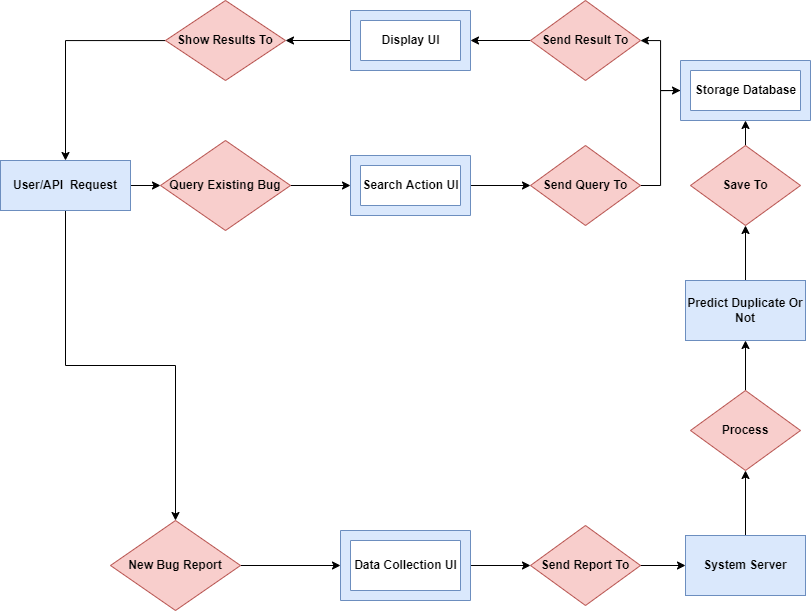

The diagram above was exported from draw.io. Its source (the exported page's mxGraphModel, read from the mxfile embedded in the PNG):
<mxGraphModel dx="1157" dy="537" grid="1" gridSize="10" guides="1" tooltips="1" connect="1" arrows="1" fold="1" page="1" pageScale="1" pageWidth="850" pageHeight="1100" math="0" shadow="0">
  <root>
    <mxCell id="0" />
    <mxCell id="1" parent="0" />
    <mxCell id="oV1JlBBN5VW-9D-Hq-Tw-40" value="" style="edgeStyle=orthogonalEdgeStyle;rounded=0;orthogonalLoop=1;jettySize=auto;html=1;fontFamily=Helvetica;" edge="1" parent="1" source="oV1JlBBN5VW-9D-Hq-Tw-1" target="oV1JlBBN5VW-9D-Hq-Tw-4">
      <mxGeometry relative="1" as="geometry" />
    </mxCell>
    <mxCell id="oV1JlBBN5VW-9D-Hq-Tw-49" style="edgeStyle=orthogonalEdgeStyle;rounded=0;orthogonalLoop=1;jettySize=auto;html=1;entryX=0.5;entryY=0;entryDx=0;entryDy=0;fontFamily=Helvetica;" edge="1" parent="1" source="oV1JlBBN5VW-9D-Hq-Tw-1" target="oV1JlBBN5VW-9D-Hq-Tw-3">
      <mxGeometry relative="1" as="geometry" />
    </mxCell>
    <mxCell id="oV1JlBBN5VW-9D-Hq-Tw-1" value="&lt;b&gt;User/API&amp;nbsp; Request&lt;/b&gt;" style="rounded=0;whiteSpace=wrap;html=1;fillColor=#dae8fc;strokeColor=#6c8ebf;labelBackgroundColor=none;" vertex="1" parent="1">
      <mxGeometry x="10" y="200" width="130" height="50" as="geometry" />
    </mxCell>
    <mxCell id="oV1JlBBN5VW-9D-Hq-Tw-13" style="edgeStyle=orthogonalEdgeStyle;rounded=0;orthogonalLoop=1;jettySize=auto;html=1;entryX=0.5;entryY=0;entryDx=0;entryDy=0;" edge="1" parent="1" source="oV1JlBBN5VW-9D-Hq-Tw-2" target="oV1JlBBN5VW-9D-Hq-Tw-1">
      <mxGeometry relative="1" as="geometry">
        <mxPoint x="190" y="80" as="targetPoint" />
      </mxGeometry>
    </mxCell>
    <mxCell id="oV1JlBBN5VW-9D-Hq-Tw-2" value="&lt;b&gt;Show Results To&lt;/b&gt;" style="rhombus;whiteSpace=wrap;html=1;fillColor=#f8cecc;strokeColor=#b85450;" vertex="1" parent="1">
      <mxGeometry x="175" y="40" width="120" height="80" as="geometry" />
    </mxCell>
    <mxCell id="oV1JlBBN5VW-9D-Hq-Tw-37" value="" style="edgeStyle=orthogonalEdgeStyle;rounded=0;orthogonalLoop=1;jettySize=auto;html=1;fontFamily=Helvetica;" edge="1" parent="1" source="oV1JlBBN5VW-9D-Hq-Tw-3" target="oV1JlBBN5VW-9D-Hq-Tw-30">
      <mxGeometry relative="1" as="geometry" />
    </mxCell>
    <mxCell id="oV1JlBBN5VW-9D-Hq-Tw-3" value="&lt;b&gt;New Bug Report&lt;/b&gt;" style="rhombus;whiteSpace=wrap;html=1;fillColor=#f8cecc;strokeColor=#b85450;" vertex="1" parent="1">
      <mxGeometry x="120" y="560" width="130" height="90" as="geometry" />
    </mxCell>
    <mxCell id="oV1JlBBN5VW-9D-Hq-Tw-41" value="" style="edgeStyle=orthogonalEdgeStyle;rounded=0;orthogonalLoop=1;jettySize=auto;html=1;fontFamily=Helvetica;" edge="1" parent="1" source="oV1JlBBN5VW-9D-Hq-Tw-4" target="oV1JlBBN5VW-9D-Hq-Tw-21">
      <mxGeometry relative="1" as="geometry" />
    </mxCell>
    <mxCell id="oV1JlBBN5VW-9D-Hq-Tw-4" value="&lt;b&gt;Query Existing Bug&lt;/b&gt;" style="rhombus;whiteSpace=wrap;html=1;fillColor=#f8cecc;strokeColor=#b85450;" vertex="1" parent="1">
      <mxGeometry x="170" y="180" width="130" height="90" as="geometry" />
    </mxCell>
    <mxCell id="oV1JlBBN5VW-9D-Hq-Tw-12" value="" style="edgeStyle=orthogonalEdgeStyle;rounded=0;orthogonalLoop=1;jettySize=auto;html=1;" edge="1" parent="1" source="oV1JlBBN5VW-9D-Hq-Tw-7" target="oV1JlBBN5VW-9D-Hq-Tw-2">
      <mxGeometry relative="1" as="geometry" />
    </mxCell>
    <mxCell id="oV1JlBBN5VW-9D-Hq-Tw-7" value="&lt;b&gt;Display UI&lt;/b&gt;" style="verticalLabelPosition=middle;verticalAlign=middle;html=1;shape=mxgraph.basic.frame;dx=10;horizontal=1;align=center;labelPosition=center;labelBackgroundColor=99CCFF;fillColor=#dae8fc;strokeColor=#6c8ebf;" vertex="1" parent="1">
      <mxGeometry x="360" y="50" width="120" height="60" as="geometry" />
    </mxCell>
    <mxCell id="oV1JlBBN5VW-9D-Hq-Tw-19" value="" style="edgeStyle=orthogonalEdgeStyle;rounded=0;orthogonalLoop=1;jettySize=auto;html=1;fontFamily=Helvetica;" edge="1" parent="1" source="oV1JlBBN5VW-9D-Hq-Tw-18" target="oV1JlBBN5VW-9D-Hq-Tw-7">
      <mxGeometry relative="1" as="geometry" />
    </mxCell>
    <mxCell id="oV1JlBBN5VW-9D-Hq-Tw-18" value="&lt;b&gt;Send Result To&lt;/b&gt;" style="rhombus;whiteSpace=wrap;html=1;labelBackgroundColor=none;fontFamily=Helvetica;fillColor=#f8cecc;strokeColor=#b85450;" vertex="1" parent="1">
      <mxGeometry x="540" y="40" width="110" height="80" as="geometry" />
    </mxCell>
    <mxCell id="oV1JlBBN5VW-9D-Hq-Tw-45" value="" style="edgeStyle=orthogonalEdgeStyle;rounded=0;orthogonalLoop=1;jettySize=auto;html=1;fontFamily=Helvetica;" edge="1" parent="1" source="oV1JlBBN5VW-9D-Hq-Tw-20" target="oV1JlBBN5VW-9D-Hq-Tw-18">
      <mxGeometry relative="1" as="geometry" />
    </mxCell>
    <mxCell id="oV1JlBBN5VW-9D-Hq-Tw-20" value="&lt;b&gt;Storage Database&lt;/b&gt;" style="verticalLabelPosition=middle;verticalAlign=middle;html=1;shape=mxgraph.basic.frame;dx=10;labelBackgroundColor=none;fontFamily=Helvetica;fillColor=#dae8fc;strokeColor=#6c8ebf;labelPosition=center;align=center;" vertex="1" parent="1">
      <mxGeometry x="690" y="100" width="130" height="60" as="geometry" />
    </mxCell>
    <mxCell id="oV1JlBBN5VW-9D-Hq-Tw-42" value="" style="edgeStyle=orthogonalEdgeStyle;rounded=0;orthogonalLoop=1;jettySize=auto;html=1;fontFamily=Helvetica;" edge="1" parent="1" source="oV1JlBBN5VW-9D-Hq-Tw-21" target="oV1JlBBN5VW-9D-Hq-Tw-22">
      <mxGeometry relative="1" as="geometry" />
    </mxCell>
    <mxCell id="oV1JlBBN5VW-9D-Hq-Tw-21" value="&lt;b&gt;Search Action UI&lt;/b&gt;" style="verticalLabelPosition=middle;verticalAlign=middle;html=1;shape=mxgraph.basic.frame;dx=10;labelBackgroundColor=none;fontFamily=Helvetica;fillColor=#dae8fc;labelPosition=center;align=center;strokeColor=#6c8ebf;" vertex="1" parent="1">
      <mxGeometry x="360" y="195" width="120" height="60" as="geometry" />
    </mxCell>
    <mxCell id="oV1JlBBN5VW-9D-Hq-Tw-43" style="edgeStyle=orthogonalEdgeStyle;rounded=0;orthogonalLoop=1;jettySize=auto;html=1;entryX=0;entryY=0.5;entryDx=0;entryDy=0;entryPerimeter=0;fontFamily=Helvetica;" edge="1" parent="1" source="oV1JlBBN5VW-9D-Hq-Tw-22" target="oV1JlBBN5VW-9D-Hq-Tw-20">
      <mxGeometry relative="1" as="geometry" />
    </mxCell>
    <mxCell id="oV1JlBBN5VW-9D-Hq-Tw-22" value="&lt;b&gt;Send Query To&lt;/b&gt;" style="rhombus;whiteSpace=wrap;html=1;labelBackgroundColor=none;fontFamily=Helvetica;fillColor=#f8cecc;strokeColor=#b85450;" vertex="1" parent="1">
      <mxGeometry x="540" y="185" width="110" height="80" as="geometry" />
    </mxCell>
    <mxCell id="oV1JlBBN5VW-9D-Hq-Tw-26" value="" style="edgeStyle=orthogonalEdgeStyle;rounded=0;orthogonalLoop=1;jettySize=auto;html=1;fontFamily=Helvetica;" edge="1" parent="1" source="oV1JlBBN5VW-9D-Hq-Tw-23" target="oV1JlBBN5VW-9D-Hq-Tw-20">
      <mxGeometry relative="1" as="geometry" />
    </mxCell>
    <mxCell id="oV1JlBBN5VW-9D-Hq-Tw-23" value="&lt;b&gt;Save To&lt;/b&gt;" style="rhombus;whiteSpace=wrap;html=1;labelBackgroundColor=none;fontFamily=Helvetica;fillColor=#f8cecc;strokeColor=#b85450;" vertex="1" parent="1">
      <mxGeometry x="700" y="185" width="110" height="80" as="geometry" />
    </mxCell>
    <mxCell id="oV1JlBBN5VW-9D-Hq-Tw-27" value="" style="edgeStyle=orthogonalEdgeStyle;rounded=0;orthogonalLoop=1;jettySize=auto;html=1;fontFamily=Helvetica;" edge="1" parent="1" source="oV1JlBBN5VW-9D-Hq-Tw-24" target="oV1JlBBN5VW-9D-Hq-Tw-23">
      <mxGeometry relative="1" as="geometry" />
    </mxCell>
    <mxCell id="oV1JlBBN5VW-9D-Hq-Tw-24" value="&lt;b&gt;Predict Duplicate Or Not&lt;/b&gt;" style="rounded=0;whiteSpace=wrap;html=1;labelBackgroundColor=none;fontFamily=Helvetica;fillColor=#dae8fc;strokeColor=#6c8ebf;" vertex="1" parent="1">
      <mxGeometry x="695" y="320" width="120" height="60" as="geometry" />
    </mxCell>
    <mxCell id="oV1JlBBN5VW-9D-Hq-Tw-28" value="" style="edgeStyle=orthogonalEdgeStyle;rounded=0;orthogonalLoop=1;jettySize=auto;html=1;fontFamily=Helvetica;" edge="1" parent="1" source="oV1JlBBN5VW-9D-Hq-Tw-25" target="oV1JlBBN5VW-9D-Hq-Tw-24">
      <mxGeometry relative="1" as="geometry" />
    </mxCell>
    <mxCell id="oV1JlBBN5VW-9D-Hq-Tw-25" value="&lt;b&gt;Process&lt;/b&gt;" style="rhombus;whiteSpace=wrap;html=1;labelBackgroundColor=none;fontFamily=Helvetica;fillColor=#f8cecc;strokeColor=#b85450;" vertex="1" parent="1">
      <mxGeometry x="700" y="430" width="110" height="80" as="geometry" />
    </mxCell>
    <mxCell id="oV1JlBBN5VW-9D-Hq-Tw-36" value="" style="edgeStyle=orthogonalEdgeStyle;rounded=0;orthogonalLoop=1;jettySize=auto;html=1;fontFamily=Helvetica;" edge="1" parent="1" source="oV1JlBBN5VW-9D-Hq-Tw-30" target="oV1JlBBN5VW-9D-Hq-Tw-32">
      <mxGeometry relative="1" as="geometry" />
    </mxCell>
    <mxCell id="oV1JlBBN5VW-9D-Hq-Tw-30" value="&lt;b&gt;Data Collection UI&lt;/b&gt;" style="verticalLabelPosition=middle;verticalAlign=middle;html=1;shape=mxgraph.basic.frame;dx=10;labelBackgroundColor=none;fontFamily=Helvetica;fillColor=#dae8fc;strokeColor=#6c8ebf;labelPosition=center;align=center;" vertex="1" parent="1">
      <mxGeometry x="350" y="570" width="130" height="70" as="geometry" />
    </mxCell>
    <mxCell id="oV1JlBBN5VW-9D-Hq-Tw-35" value="" style="edgeStyle=orthogonalEdgeStyle;rounded=0;orthogonalLoop=1;jettySize=auto;html=1;fontFamily=Helvetica;" edge="1" parent="1" source="oV1JlBBN5VW-9D-Hq-Tw-32" target="oV1JlBBN5VW-9D-Hq-Tw-33">
      <mxGeometry relative="1" as="geometry" />
    </mxCell>
    <mxCell id="oV1JlBBN5VW-9D-Hq-Tw-32" value="&lt;b&gt;Send Report To&lt;/b&gt;" style="rhombus;whiteSpace=wrap;html=1;labelBackgroundColor=none;fontFamily=Helvetica;fillColor=#f8cecc;strokeColor=#b85450;" vertex="1" parent="1">
      <mxGeometry x="540" y="565" width="110" height="80" as="geometry" />
    </mxCell>
    <mxCell id="oV1JlBBN5VW-9D-Hq-Tw-46" value="" style="edgeStyle=orthogonalEdgeStyle;rounded=0;orthogonalLoop=1;jettySize=auto;html=1;fontFamily=Helvetica;" edge="1" parent="1" source="oV1JlBBN5VW-9D-Hq-Tw-33" target="oV1JlBBN5VW-9D-Hq-Tw-25">
      <mxGeometry relative="1" as="geometry" />
    </mxCell>
    <mxCell id="oV1JlBBN5VW-9D-Hq-Tw-33" value="&lt;b&gt;System Server&lt;/b&gt;" style="rounded=0;whiteSpace=wrap;html=1;labelBackgroundColor=none;fontFamily=Helvetica;fillColor=#dae8fc;strokeColor=#6c8ebf;" vertex="1" parent="1">
      <mxGeometry x="695" y="575" width="120" height="60" as="geometry" />
    </mxCell>
  </root>
</mxGraphModel>